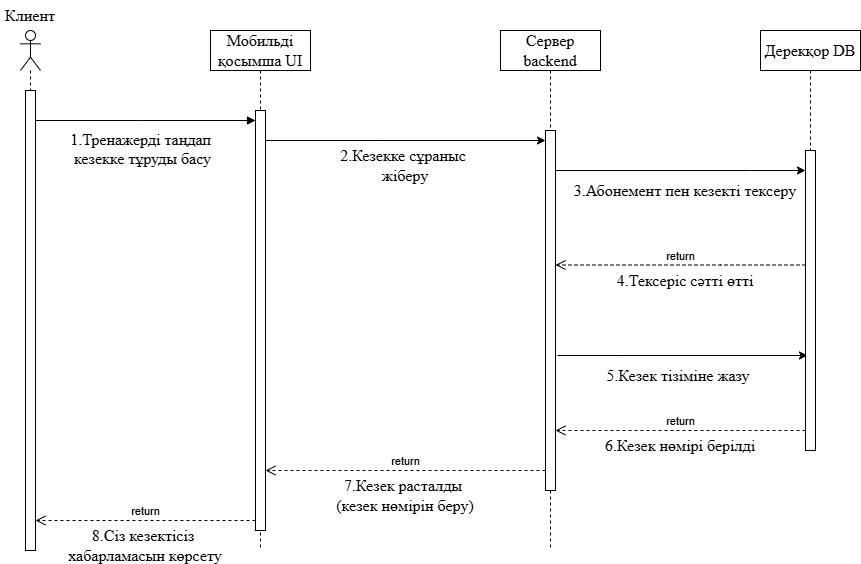

The diagram above was exported from draw.io. Its source (the exported page's mxGraphModel, read from the mxfile embedded in the PNG):
<mxGraphModel dx="1030" dy="1803" grid="1" gridSize="10" guides="1" tooltips="1" connect="1" arrows="1" fold="1" page="1" pageScale="1" pageWidth="827" pageHeight="1169" math="0" shadow="0">
  <root>
    <mxCell id="0" />
    <mxCell id="1" parent="0" />
    <mxCell id="lBubLX_yAH5oHrONCCYB-2" parent="1" style="shape=umlLifeline;perimeter=lifelinePerimeter;whiteSpace=wrap;html=1;container=1;dropTarget=0;collapsible=0;recursiveResize=0;outlineConnect=0;portConstraint=eastwest;newEdgeStyle={&quot;curved&quot;:0,&quot;rounded&quot;:0};participant=umlActor;" value="" vertex="1">
      <mxGeometry height="80" width="20" x="40" y="20" as="geometry" />
    </mxCell>
    <mxCell id="lBubLX_yAH5oHrONCCYB-3" parent="1" style="text;html=1;whiteSpace=wrap;strokeColor=none;fillColor=none;align=center;verticalAlign=middle;rounded=0;" value="&lt;font face=&quot;Times New Roman&quot; style=&quot;font-size: 16px;&quot;&gt;Клиент&lt;/font&gt;" vertex="1">
      <mxGeometry height="30" width="60" x="20" y="-10" as="geometry" />
    </mxCell>
    <mxCell id="lBubLX_yAH5oHrONCCYB-4" parent="1" style="html=1;points=[[0,0,0,0,5],[0,1,0,0,-5],[1,0,0,0,5],[1,1,0,0,-5]];perimeter=orthogonalPerimeter;outlineConnect=0;targetShapes=umlLifeline;portConstraint=eastwest;newEdgeStyle={&quot;curved&quot;:0,&quot;rounded&quot;:0};" value="" vertex="1">
      <mxGeometry height="460" width="10" x="45" y="80" as="geometry" />
    </mxCell>
    <mxCell id="lBubLX_yAH5oHrONCCYB-5" parent="1" style="shape=umlLifeline;perimeter=lifelinePerimeter;whiteSpace=wrap;html=1;container=1;dropTarget=0;collapsible=0;recursiveResize=0;outlineConnect=0;portConstraint=eastwest;newEdgeStyle={&quot;curved&quot;:0,&quot;rounded&quot;:0};" value="&lt;font face=&quot;Times New Roman&quot; style=&quot;font-size: 16px;&quot;&gt;Мобильді қосымша UI&lt;/font&gt;" vertex="1">
      <mxGeometry height="520" width="100" x="230" y="20" as="geometry" />
    </mxCell>
    <mxCell id="lBubLX_yAH5oHrONCCYB-6" edge="1" parent="1" source="lBubLX_yAH5oHrONCCYB-4" style="html=1;verticalAlign=bottom;endArrow=block;curved=0;rounded=0;" target="lBubLX_yAH5oHrONCCYB-7" value="&lt;font face=&quot;Times New Roman&quot; style=&quot;font-size: 16px;&quot;&gt;1.Тренажерді таңдап&amp;nbsp;&lt;/font&gt;&lt;div&gt;&lt;font face=&quot;Times New Roman&quot; style=&quot;font-size: 16px;&quot;&gt;кезекке тұруды басу&lt;/font&gt;&lt;/div&gt;">
      <mxGeometry relative="1" width="80" x="-0.0286" y="-50" as="geometry">
        <mxPoint as="offset" />
        <Array as="points">
          <mxPoint x="160" y="110" />
        </Array>
        <mxPoint x="70" y="110" as="sourcePoint" />
        <mxPoint x="150" y="110" as="targetPoint" />
      </mxGeometry>
    </mxCell>
    <mxCell id="lBubLX_yAH5oHrONCCYB-14" edge="1" parent="1" source="lBubLX_yAH5oHrONCCYB-7" style="edgeStyle=orthogonalEdgeStyle;rounded=0;orthogonalLoop=1;jettySize=auto;html=1;curved=0;" target="lBubLX_yAH5oHrONCCYB-9">
      <mxGeometry relative="1" as="geometry">
        <Array as="points">
          <mxPoint x="400" y="130" />
          <mxPoint x="400" y="130" />
        </Array>
      </mxGeometry>
    </mxCell>
    <mxCell id="lBubLX_yAH5oHrONCCYB-7" parent="1" style="html=1;points=[[0,0,0,0,5],[0,1,0,0,-5],[1,0,0,0,5],[1,1,0,0,-5]];perimeter=orthogonalPerimeter;outlineConnect=0;targetShapes=umlLifeline;portConstraint=eastwest;newEdgeStyle={&quot;curved&quot;:0,&quot;rounded&quot;:0};" value="" vertex="1">
      <mxGeometry height="420" width="10" x="275" y="100" as="geometry" />
    </mxCell>
    <mxCell id="lBubLX_yAH5oHrONCCYB-8" parent="1" style="shape=umlLifeline;perimeter=lifelinePerimeter;whiteSpace=wrap;html=1;container=1;dropTarget=0;collapsible=0;recursiveResize=0;outlineConnect=0;portConstraint=eastwest;newEdgeStyle={&quot;curved&quot;:0,&quot;rounded&quot;:0};" value="&lt;font face=&quot;Times New Roman&quot;&gt;&lt;span style=&quot;font-size: 16px;&quot;&gt;Сервер backend&lt;/span&gt;&lt;/font&gt;" vertex="1">
      <mxGeometry height="520" width="100" x="520" y="20" as="geometry" />
    </mxCell>
    <mxCell id="lBubLX_yAH5oHrONCCYB-20" edge="1" parent="1" source="lBubLX_yAH5oHrONCCYB-9" style="edgeStyle=orthogonalEdgeStyle;rounded=0;orthogonalLoop=1;jettySize=auto;html=1;curved=0;" target="lBubLX_yAH5oHrONCCYB-18">
      <mxGeometry relative="1" as="geometry">
        <Array as="points">
          <mxPoint x="770" y="160" />
          <mxPoint x="770" y="160" />
        </Array>
      </mxGeometry>
    </mxCell>
    <mxCell id="lBubLX_yAH5oHrONCCYB-25" edge="1" parent="1" style="edgeStyle=orthogonalEdgeStyle;rounded=0;orthogonalLoop=1;jettySize=auto;html=1;curved=0;">
      <mxGeometry relative="1" as="geometry">
        <Array as="points">
          <mxPoint x="642" y="345" />
          <mxPoint x="642" y="345" />
        </Array>
        <mxPoint x="577" y="345" as="sourcePoint" />
        <mxPoint x="827" y="345" as="targetPoint" />
      </mxGeometry>
    </mxCell>
    <mxCell id="lBubLX_yAH5oHrONCCYB-9" parent="1" style="html=1;points=[[0,0,0,0,5],[0,1,0,0,-5],[1,0,0,0,5],[1,1,0,0,-5]];perimeter=orthogonalPerimeter;outlineConnect=0;targetShapes=umlLifeline;portConstraint=eastwest;newEdgeStyle={&quot;curved&quot;:0,&quot;rounded&quot;:0};" value="" vertex="1">
      <mxGeometry height="360" width="10" x="565" y="120" as="geometry" />
    </mxCell>
    <mxCell id="lBubLX_yAH5oHrONCCYB-11" parent="1" style="shape=umlLifeline;perimeter=lifelinePerimeter;whiteSpace=wrap;html=1;container=1;dropTarget=0;collapsible=0;recursiveResize=0;outlineConnect=0;portConstraint=eastwest;newEdgeStyle={&quot;curved&quot;:0,&quot;rounded&quot;:0};" value="&lt;font face=&quot;Times New Roman&quot; style=&quot;font-size: 16px;&quot;&gt;Дерекқор DB&lt;/font&gt;" vertex="1">
      <mxGeometry height="120" width="100" x="780" y="20" as="geometry" />
    </mxCell>
    <mxCell id="lBubLX_yAH5oHrONCCYB-17" parent="1" style="text;html=1;whiteSpace=wrap;strokeColor=none;fillColor=none;align=center;verticalAlign=middle;rounded=0;" value="&lt;font face=&quot;Times New Roman&quot; style=&quot;white-space: nowrap; font-size: 16px;&quot;&gt;2.Кезекке сұраныс&amp;nbsp;&lt;/font&gt;&lt;div style=&quot;font-size: 11px; white-space: nowrap;&quot;&gt;&lt;font face=&quot;Times New Roman&quot; style=&quot;font-size: 16px;&quot;&gt;жіберу&lt;/font&gt;&lt;/div&gt;" vertex="1">
      <mxGeometry height="30" width="150" x="350" y="140" as="geometry" />
    </mxCell>
    <mxCell id="lBubLX_yAH5oHrONCCYB-18" parent="1" style="html=1;points=[[0,0,0,0,5],[0,1,0,0,-5],[1,0,0,0,5],[1,1,0,0,-5]];perimeter=orthogonalPerimeter;outlineConnect=0;targetShapes=umlLifeline;portConstraint=eastwest;newEdgeStyle={&quot;curved&quot;:0,&quot;rounded&quot;:0};" value="" vertex="1">
      <mxGeometry height="300" width="10" x="825" y="140" as="geometry" />
    </mxCell>
    <mxCell id="lBubLX_yAH5oHrONCCYB-22" parent="1" style="text;html=1;whiteSpace=wrap;strokeColor=none;fillColor=none;align=center;verticalAlign=middle;rounded=0;" value="&lt;font face=&quot;Times New Roman&quot; style=&quot;white-space: nowrap; font-size: 16px;&quot;&gt;3.Абонемент пен кезекті тексеру&lt;/font&gt;" vertex="1">
      <mxGeometry height="30" width="150" x="630" y="165" as="geometry" />
    </mxCell>
    <mxCell id="lBubLX_yAH5oHrONCCYB-23" edge="1" parent="1" style="html=1;verticalAlign=bottom;endArrow=open;dashed=1;endSize=8;curved=0;rounded=0;" value="return">
      <mxGeometry relative="1" as="geometry">
        <Array as="points">
          <mxPoint x="740" y="254.5" />
          <mxPoint x="730" y="254.5" />
        </Array>
        <mxPoint x="825" y="254.5" as="sourcePoint" />
        <mxPoint x="575" y="254.5" as="targetPoint" />
      </mxGeometry>
    </mxCell>
    <mxCell id="lBubLX_yAH5oHrONCCYB-24" parent="1" style="text;html=1;whiteSpace=wrap;strokeColor=none;fillColor=none;align=center;verticalAlign=middle;rounded=0;" value="&lt;font face=&quot;Times New Roman&quot; style=&quot;white-space: nowrap; font-size: 16px;&quot;&gt;4.Тексеріс сәтті өтті&lt;/font&gt;" vertex="1">
      <mxGeometry height="30" width="150" x="630" y="255" as="geometry" />
    </mxCell>
    <mxCell id="lBubLX_yAH5oHrONCCYB-26" parent="1" style="text;html=1;whiteSpace=wrap;strokeColor=none;fillColor=none;align=center;verticalAlign=middle;rounded=0;" value="&lt;font face=&quot;Times New Roman&quot; style=&quot;white-space: nowrap; font-size: 16px;&quot;&gt;5.Кезек тізіміне жазу&amp;nbsp;&lt;/font&gt;" vertex="1">
      <mxGeometry height="30" width="150" x="625" y="350" as="geometry" />
    </mxCell>
    <mxCell id="lBubLX_yAH5oHrONCCYB-27" edge="1" parent="1" style="html=1;verticalAlign=bottom;endArrow=open;dashed=1;endSize=8;curved=0;rounded=0;" value="return">
      <mxGeometry relative="1" as="geometry">
        <mxPoint x="825" y="420" as="sourcePoint" />
        <mxPoint x="575" y="420" as="targetPoint" />
      </mxGeometry>
    </mxCell>
    <mxCell id="lBubLX_yAH5oHrONCCYB-28" parent="1" style="text;html=1;whiteSpace=wrap;strokeColor=none;fillColor=none;align=center;verticalAlign=middle;rounded=0;" value="&lt;font face=&quot;Times New Roman&quot; style=&quot;white-space: nowrap; font-size: 16px;&quot;&gt;6.Кезек нөмірі берілді&lt;/font&gt;" vertex="1">
      <mxGeometry height="30" width="150" x="625" y="420" as="geometry" />
    </mxCell>
    <mxCell id="lBubLX_yAH5oHrONCCYB-29" edge="1" parent="1" style="html=1;verticalAlign=bottom;endArrow=open;dashed=1;endSize=8;curved=0;rounded=0;" value="return">
      <mxGeometry relative="1" as="geometry">
        <mxPoint x="565" y="460" as="sourcePoint" />
        <mxPoint x="285" y="460" as="targetPoint" />
      </mxGeometry>
    </mxCell>
    <mxCell id="lBubLX_yAH5oHrONCCYB-30" parent="1" style="text;html=1;whiteSpace=wrap;strokeColor=none;fillColor=none;align=center;verticalAlign=middle;rounded=0;" value="&lt;font face=&quot;Times New Roman&quot; style=&quot;white-space: nowrap; font-size: 16px;&quot;&gt;7.Кезек расталды&amp;nbsp;&lt;/font&gt;&lt;div&gt;&lt;font face=&quot;Times New Roman&quot; style=&quot;white-space: nowrap; font-size: 16px;&quot;&gt;(кезек нөмірін беру)&lt;/font&gt;&lt;/div&gt;" vertex="1">
      <mxGeometry height="30" width="150" x="350" y="470" as="geometry" />
    </mxCell>
    <mxCell id="lBubLX_yAH5oHrONCCYB-31" edge="1" parent="1" style="html=1;verticalAlign=bottom;endArrow=open;dashed=1;endSize=8;curved=0;rounded=0;" value="return">
      <mxGeometry relative="1" as="geometry">
        <mxPoint x="275" y="510" as="sourcePoint" />
        <mxPoint x="55" y="510" as="targetPoint" />
      </mxGeometry>
    </mxCell>
    <mxCell id="lBubLX_yAH5oHrONCCYB-32" parent="1" style="text;html=1;whiteSpace=wrap;strokeColor=none;fillColor=none;align=center;verticalAlign=middle;rounded=0;" value="&lt;font face=&quot;Times New Roman&quot; style=&quot;white-space: nowrap; font-size: 16px;&quot;&gt;8.Сіз кезектісіз&amp;nbsp;&lt;/font&gt;&lt;div&gt;&lt;font face=&quot;Times New Roman&quot; style=&quot;white-space: nowrap; font-size: 16px;&quot;&gt;хабарламасын&amp;nbsp;&lt;/font&gt;&lt;span style=&quot;font-size: 16px; white-space: nowrap; font-family: &amp;quot;Times New Roman&amp;quot;; background-color: transparent; color: light-dark(rgb(0, 0, 0), rgb(255, 255, 255));&quot;&gt;көрсету&lt;/span&gt;&lt;/div&gt;" vertex="1">
      <mxGeometry height="30" width="150" x="90" y="520" as="geometry" />
    </mxCell>
  </root>
</mxGraphModel>